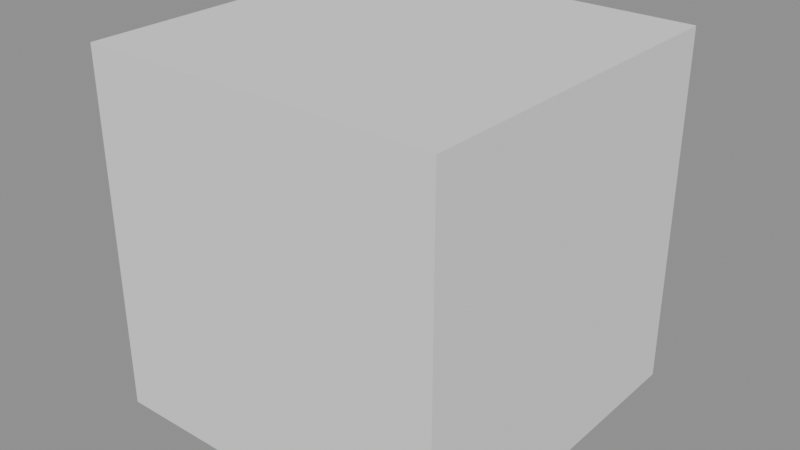 # Source: scene.blend  (saved by Blender 5.2.45; exported with 4.5.12 LTS)
import bpy
from mathutils import Matrix  # noqa: F401  (used for matrix-valued properties, if any)

bpy.ops.wm.read_factory_settings(use_empty=True)
scene = bpy.context.scene
scene.name = 'Scene'

# ---- meshes
me_cube = bpy.data.meshes.new('Cube')
me_cube.from_pydata([(-1.0, -1.0, -1.0), (-1.0, -1.0, 1.0), (-1.0, 1.0, -1.0), (-1.0, 1.0, 1.0), (1.0, -1.0, -1.0), (1.0, -1.0, 1.0), (1.0, 1.0, -1.0), (1.0, 1.0, 1.0)], [], [(0, 1, 3, 2), (2, 3, 7, 6), (6, 7, 5, 4), (4, 5, 1, 0), (2, 6, 4, 0), (7, 3, 1, 5)])
_uv = me_cube.uv_layers.new(name='UVMap')
_uv.uv.foreach_set('vector', [0.375, 0.0, 0.625, 0.0, 0.625, 0.25, 0.375, 0.25, 0.375, 0.25, 0.625, 0.25, 0.625, 0.5, 0.375, 0.5, 0.375, 0.5, 0.625, 0.5, 0.625, 0.75, 0.375, 0.75, 0.375, 0.75, 0.625, 0.75, 0.625, 1.0, 0.375, 1.0, 0.125, 0.5, 0.375, 0.5, 0.375, 0.75, 0.125, 0.75, 0.625, 0.5, 0.875, 0.5, 0.875, 0.75, 0.625, 0.75])
me_cube.update()

# ---- objects
ob_publiccube = bpy.data.objects.new('PublicCube', me_cube)

# ---- transforms, parenting, visibility, modifiers, constraints
ob_publiccube.location = (1.0, 2.0, 3.0)

# ---- collection membership
scene.collection.objects.link(ob_publiccube)

# ---- scene / render settings (as saved in the file)
scene.frame_start = 1; scene.frame_end = 250; scene.frame_set(1)
scene.render.engine = 'BLENDER_EEVEE_NEXT'
scene.render.bake_bias = 0.0
scene.render.bake_samples = 0
scene.render.compositor_device = 'GPU'
scene.eevee.use_volume_custom_range = False
scene.eevee.fast_gi_thickness_near = 0.1
scene.eevee.fast_gi_thickness_far = 0.0
scene.eevee.ray_tracing_options.screen_trace_thickness = 0.1
bpy.context.view_layer.update()

# ---- added for rendering (the .blend has no active camera and no usable light): camera, sun + grey world if the file has none
cam_auto = bpy.data.cameras.new('AutoCamera')
cam_auto.lens = 50.0
cam_auto.sensor_width = 36.0
cam_auto.clip_end = 1000.0
ob_auto_camera = bpy.data.objects.new('AutoCamera', cam_auto)
scene.collection.objects.link(ob_auto_camera)
ob_auto_camera.location = (4.20507, -1.84609, 5.56406)
ob_auto_camera.rotation_euler = (1.09748, -7.21219e-08, 0.694738)
scene.camera = ob_auto_camera
light_auto_sun = bpy.data.lights.new('AutoSun', 'SUN')
light_auto_sun.energy = 3.0
light_auto_sun.angle = 0.0523599
ob_auto_sun = bpy.data.objects.new('AutoSun', light_auto_sun)
scene.collection.objects.link(ob_auto_sun)
ob_auto_sun.rotation_euler = (0.872665, 0.174533, 0.523599)
if scene.world is None:
    world_auto = bpy.data.worlds.new('AutoWorld')
    world_auto.color = (0.3, 0.3, 0.3)
    scene.world = world_auto
bpy.context.view_layer.update()

